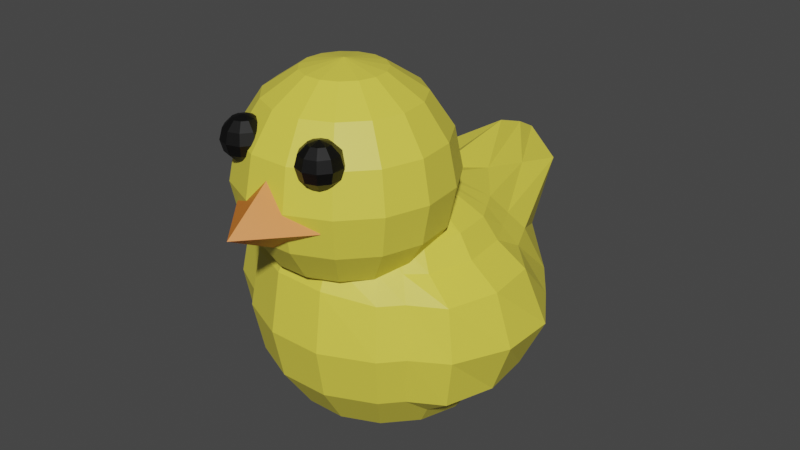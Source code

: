 # Source: DuckMan.blend  (saved by Blender 2.80.75; exported with 4.5.12 LTS)
import bpy
from mathutils import Matrix  # noqa: F401  (used for matrix-valued properties, if any)

bpy.ops.wm.read_factory_settings(use_empty=True)
scene = bpy.context.scene
scene.name = 'Scene'

# ---- collections
col_collection = bpy.data.collections.new('Collection'); scene.collection.children.link(col_collection)

# ---- materials (node trees are filled in below, after node groups)
mat_material_002 = bpy.data.materials.new('Material.002')
mat_material_002.use_transparent_shadow = False
mat_material_002.diffuse_color = (0.8, 0.6018, 0.05965, 1.0)
mat_material_003 = bpy.data.materials.new('Material.003')
mat_material_003.use_transparent_shadow = False
mat_material_003.diffuse_color = (0.8, 0.6976, 0.07297, 1.0)
mat_material_004 = bpy.data.materials.new('Material.004')
mat_material_004.use_transparent_shadow = False
mat_material_004.diffuse_color = (0.8, 0.1798, 0.004103, 1.0)
mat_material_005 = bpy.data.materials.new('Material.005')
mat_material_005.use_transparent_shadow = False
mat_material_005.diffuse_color = (0.0, 0.0, 0.0, 1.0)

# ---- material node trees
mat_material_002.use_nodes = True; mat_material_002.node_tree.nodes.clear()
_N = mat_material_002.node_tree.nodes; _L = mat_material_002.node_tree.links
n0 = _N.new('ShaderNodeOutputMaterial'); n0.name = 'Material Output'; n0.location = (300, 300)
n1 = _N.new('ShaderNodeBsdfPrincipled'); n1.name = 'Principled BSDF'; n1.location = (10, 300)
n1.distribution = 'GGX'
n1.subsurface_method = 'BURLEY'
n1.inputs[0].default_value = (0.7993, 0.6968, 0.07273, 1.0)
n1.inputs[3].default_value = 1.45
n1.inputs[27].default_value = (0.0, 0.0, 0.0, 1.0)
n1.inputs[28].default_value = 1.0
_L.new(n1.outputs[0], n0.inputs[0])
n0.is_active_output = True
mat_material_003.use_nodes = True; mat_material_003.node_tree.nodes.clear()
_N = mat_material_003.node_tree.nodes; _L = mat_material_003.node_tree.links
n0 = _N.new('ShaderNodeOutputMaterial'); n0.name = 'Material Output'; n0.location = (300, 300)
n1 = _N.new('ShaderNodeBsdfPrincipled'); n1.name = 'Principled BSDF'; n1.location = (10, 300)
n1.distribution = 'GGX'
n1.subsurface_method = 'BURLEY'
n1.inputs[0].default_value = (0.7993, 0.6968, 0.07273, 1.0)
n1.inputs[3].default_value = 1.45
n1.inputs[27].default_value = (0.0, 0.0, 0.0, 1.0)
n1.inputs[28].default_value = 1.0
_L.new(n1.outputs[0], n0.inputs[0])
n0.is_active_output = True
mat_material_004.use_nodes = True; mat_material_004.node_tree.nodes.clear()
_N = mat_material_004.node_tree.nodes; _L = mat_material_004.node_tree.links
n0 = _N.new('ShaderNodeOutputMaterial'); n0.name = 'Material Output'; n0.location = (300, 300)
n1 = _N.new('ShaderNodeBsdfPrincipled'); n1.name = 'Principled BSDF'; n1.location = (10, 300)
n1.distribution = 'GGX'
n1.subsurface_method = 'BURLEY'
n1.inputs[0].default_value = (0.8, 0.2274, 0.02339, 1.0)
n1.inputs[3].default_value = 1.45
n1.inputs[27].default_value = (0.0, 0.0, 0.0, 1.0)
n1.inputs[28].default_value = 1.0
_L.new(n1.outputs[0], n0.inputs[0])
n0.is_active_output = True
mat_material_005.use_nodes = True; mat_material_005.node_tree.nodes.clear()
_N = mat_material_005.node_tree.nodes; _L = mat_material_005.node_tree.links
n0 = _N.new('ShaderNodeOutputMaterial'); n0.name = 'Material Output'; n0.location = (300, 300)
n1 = _N.new('ShaderNodeBsdfPrincipled'); n1.name = 'Principled BSDF'; n1.location = (10, 300)
n1.distribution = 'GGX'
n1.subsurface_method = 'BURLEY'
n1.inputs[0].default_value = (0.0, 0.0, 0.0, 1.0)
n1.inputs[3].default_value = 1.45
n1.inputs[27].default_value = (0.0, 0.0, 0.0, 1.0)
n1.inputs[28].default_value = 1.0
_L.new(n1.outputs[0], n0.inputs[0])
n0.is_active_output = True

# ---- world
world_world = bpy.data.worlds.new('World'); scene.world = world_world
world_world.use_nodes = True; world_world.node_tree.nodes.clear()
_N = world_world.node_tree.nodes; _L = world_world.node_tree.links
n0 = _N.new('ShaderNodeOutputWorld'); n0.name = 'World Output'; n0.location = (300, 300)
n1 = _N.new('ShaderNodeBackground'); n1.name = 'Background'; n1.location = (10, 300)
n1.inputs[0].default_value = (0.05088, 0.05088, 0.05088, 1.0)
_L.new(n1.outputs[0], n0.inputs[0])
n0.is_active_output = True
world_world.color = (0.05088, 0.05088, 0.05088)
world_world.use_sun_shadow = False
world_world.sun_shadow_jitter_overblur = 0.0

# ---- meshes
me_sphere = bpy.data.meshes.new('Sphere')
me_sphere.from_pydata([(0.0, 0.01333, 1.003), (0.0, 0.7638, 0.8165), (0.0, 1.39, 0.8953), (0.0, 1.837, 0.7054), (0.0, 1.636, 0.2269), (0.0, 0.3849, -0.9239), (0.1557, 0.3816, 0.8814), (0.2876, 0.8235, 0.7617), (0.3758, 1.59, 0.6128), (0.4067, 1.286, 0.1572), (0.3758, 1.168, -0.3438), (0.2876, 0.7679, -0.7071), (0.1557, 0.3513, -0.9239), (0.2844, 0.2812, 0.9105), (0.5255, 0.5193, 0.7133), (0.6866, 0.7469, 0.4172), (0.7431, 0.9592, 0.01634), (0.6866, 0.7212, -0.3827), (0.5255, 0.4893, -0.7071), (0.2844, 0.2567, -0.9239), (0.364, 0.1357, 0.9239), (0.6725, 0.2367, 0.7071), (0.9955, 0.3006, 0.3827), (1.174, 0.3189, -4.371e-08), (0.9955, 0.2901, -0.3827), (0.6725, 0.2196, -0.7071), (0.364, 0.1183, -0.9239), (0.3806, -0.02948, 0.9239), (0.7032, -0.0674, 0.7071), (1.036, -0.09369, 0.3827), (1.173, -0.1039, -4.371e-08), (1.036, -0.09657, -0.3827), (0.7032, -0.07391, -0.7071), (0.3806, -0.04, -0.9239), (0.3314, -0.1857, 0.9312), (0.6124, -0.3526, 0.7071), (0.9169, -0.4619, 0.3827), (0.9828, -0.5, -4.371e-08), (0.9169, -0.4619, -0.3827), (0.6124, -0.3536, -0.7071), (0.3314, -0.1913, -0.9239), (0.2249, -0.3068, 0.9618), (0.4156, -0.5721, 0.7465), (0.543, -0.7474, 0.3855), (0.5878, -0.809, -4.371e-08), (0.543, -0.7474, -0.3827), (0.4156, -0.5721, -0.7071), (0.2249, -0.3096, -0.9239), (0.07956, -0.3727, 0.9724), (0.147, -0.6917, 0.8338), (0.1921, -0.9037, 0.4396), (0.2079, -0.9781, -4.371e-08), (0.1921, -0.9037, -0.3827), (0.147, -0.6917, -0.7071), (0.07956, -0.3743, -0.9239), (-0.07956, -0.3727, 0.9674), (-0.147, -0.6917, 0.8337), (-0.1921, -0.9037, 0.4487), (-0.2079, -0.9781, 0.002779), (-0.1921, -0.9037, -0.3827), (-0.147, -0.6917, -0.7071), (-0.07956, -0.3743, -0.9239), (-0.2249, -0.3069, 0.9725), (-0.4156, -0.5721, 0.8093), (-0.543, -0.7474, 0.4396), (-0.5878, -0.809, -4.371e-08), (-0.543, -0.7474, -0.3827), (-0.4156, -0.5721, -0.7071), (-0.2249, -0.3096, -0.9239), (0.0, 1.51e-07, -1.0), (-0.3314, -0.1858, 0.962), (-0.6124, -0.3526, 0.7465), (-0.9445, -0.4619, 0.3855), (-1.01, -0.5, -4.371e-08), (-0.9445, -0.4619, -0.3827), (-0.6124, -0.3536, -0.7071), (-0.3314, -0.1913, -0.9239), (-0.3806, -0.02952, 0.9312), (-0.7032, -0.0674, 0.7071), (-1.063, -0.09369, 0.3827), (-1.063, -0.09657, -0.3827), (-0.7032, -0.07391, -0.7071), (-0.3806, -0.04, -0.9239), (-0.364, 0.1357, 0.9239), (-0.6725, 0.2367, 0.7071), (-1.023, 0.3006, 0.3827), (-1.176, 0.3189, -4.371e-08), (-1.023, 0.2901, -0.3827), (-0.6725, 0.2196, -0.7071), (-0.364, 0.1183, -0.9239), (-0.2844, 0.2812, 0.9105), (-0.5255, 0.5193, 0.7133), (-0.6866, 0.7469, 0.4172), (-0.751, 0.9608, 0.01634), (-0.6866, 0.7212, -0.3827), (-0.5255, 0.4893, -0.7071), (-0.2844, 0.2567, -0.9239), (-0.1557, 0.3816, 0.8814), (-0.2876, 0.8235, 0.7617), (-0.3758, 1.6, 0.6128), (-0.4382, 1.294, 0.1572), (-0.3758, 1.168, -0.3438), (-0.2876, 0.7679, -0.7071), (-0.1557, 0.3513, -0.9239), (1.174e-07, 1.27, -0.3115), (2.799e-08, 0.896, -0.7071), (0.7269, -0.6545, -4.371e-08), (0.6716, -0.6047, 0.3841), (0.514, -0.4626, 0.7268), (0.2782, -0.2463, 0.9472), (0.2782, -0.2505, -0.9239), (0.514, -0.4628, -0.7071), (0.6716, -0.6047, -0.3827), (0.0, 1.66, 0.8004), (0.3317, 1.21, 0.6873), (0.606, 0.634, 0.5653), (0.7756, 0.2691, 0.5449), (0.811, -0.08047, 0.5449), (0.7062, -0.4076, 0.5449), (0.4793, -0.6597, 0.566), (0.1696, -0.7977, 0.6367), (-0.1696, -0.7977, 0.6449), (-0.4793, -0.6597, 0.6122), (-0.7067, -0.4076, 0.566), (-0.8153, -0.08047, 0.5449), (-0.78, 0.2691, 0.5449), (-0.606, 0.634, 0.5653), (-0.3317, 1.215, 0.6873), (0.5928, -0.5337, 0.5555), (0.3317, 0.9674, -0.5255), (0.606, 0.6048, -0.5449), (0.7756, 0.2547, -0.5449), (0.811, -0.08524, -0.5449), (0.7062, -0.4077, -0.5449), (0.4793, -0.6597, -0.5449), (0.1696, -0.7977, -0.5449), (-0.1696, -0.7977, -0.5449), (-0.4793, -0.6597, -0.5449), (-0.7106, -0.4077, -0.5449), (-0.8154, -0.08524, -0.5449), (-0.7798, 0.2547, -0.5449), (-0.606, 0.6048, -0.5449), (-0.3317, 0.9674, -0.5255), (7.269e-08, 1.082, -0.5093), (0.5928, -0.5337, -0.5449), (0.3242, 0.1873, -0.9239), (0.599, 0.354, -0.7071), (0.7826, 0.5048, -0.3827), (0.9529, 0.6629, 0.008171), (0.7826, 0.523, 0.3999), (0.599, 0.3776, 0.7102), (0.3242, 0.2084, 0.9172), (0.6908, 0.451, 0.5551), (0.6908, 0.4291, -0.5449), (-0.514, -0.4623, 0.7779), (-0.2782, -0.2464, 0.97), (-0.2782, -0.2505, -0.9239), (-0.514, -0.4628, -0.7071), (-0.6771, -0.6047, -0.3827), (-0.7277, -0.6545, -4.371e-08), (-0.6763, -0.6047, 0.4126), (-0.5928, -0.5337, 0.5891), (-0.5928, -0.5337, -0.5449), (-0.599, 0.3544, -0.7071), (-0.7826, 0.5057, -0.3827), (-0.9495, 0.7317, 0.008171), (-0.7826, 0.5238, 0.3999), (-0.599, 0.378, 0.7102), (-0.3242, 0.2085, 0.9172), (-0.3242, 0.1875, -0.9239), (-0.6908, 0.4515, 0.5551), (-0.6908, 0.4298, -0.5449), (-0.9445, -0.4619, 0.3855), (-1.01, -0.5, -4.371e-08), (-0.9445, -0.4619, -0.3827), (-1.063, -0.09369, 0.3827), (-1.219, -0.1039, -4.371e-08), (-1.063, -0.09657, -0.3827), (-1.023, 0.3006, 0.3827), (-1.176, 0.3189, -4.371e-08), (-1.023, 0.2901, -0.3827)], [], [(113, 2, 7, 114), (1, 0, 6), (69, 5, 12), (143, 104, 10, 129), (4, 3, 8, 9), (2, 1, 6, 7), (5, 105, 11, 12), (104, 4, 9, 10), (129, 10, 17, 130), (9, 8, 15, 16), (7, 6, 13, 14), (12, 11, 18, 19), (10, 9, 16, 17), (114, 7, 14, 115), (6, 0, 13), (69, 12, 19), (145, 146, 25, 26), (147, 148, 23, 24), (152, 150, 21, 116), (13, 0, 20, 151), (69, 19, 145, 26), (153, 147, 24, 131), (148, 149, 22, 23), (150, 151, 20, 21), (24, 23, 30, 31), (116, 21, 28, 117), (20, 0, 27), (69, 26, 33), (131, 24, 31, 132), (23, 22, 29, 30), (21, 20, 27, 28), (26, 25, 32, 33), (69, 33, 40), (132, 31, 38, 133), (30, 29, 36, 37), (28, 27, 34, 35), (33, 32, 39, 40), (31, 30, 37, 38), (117, 28, 35, 118), (27, 0, 34), (106, 107, 43, 44), (108, 109, 41, 42), (110, 111, 46, 47), (112, 106, 44, 45), (128, 108, 42, 119), (34, 0, 41, 109), (69, 40, 110, 47), (144, 112, 45, 134), (47, 46, 53, 54), (45, 44, 51, 52), (119, 42, 49, 120), (41, 0, 48), (69, 47, 54), (134, 45, 52, 135), (44, 43, 50, 51), (42, 41, 48, 49), (120, 49, 56, 121), (48, 0, 55), (69, 54, 61), (135, 52, 59, 136), (51, 50, 57, 58), (49, 48, 55, 56), (54, 53, 60, 61), (52, 51, 58, 59), (69, 61, 68), (136, 59, 66, 137), (58, 57, 64, 65), (56, 55, 62, 63), (61, 60, 67, 68), (59, 58, 65, 66), (121, 56, 63, 122), (55, 0, 62), (154, 155, 70, 71), (156, 157, 75, 76), (158, 159, 73, 74), (161, 154, 71, 123), (62, 0, 70, 155), (69, 68, 156, 76), (162, 158, 74, 138), (159, 160, 72, 73), (76, 75, 81, 82), (73, 72, 172, 173), (123, 71, 78, 124), (70, 0, 77), (69, 76, 82), (138, 74, 80, 139), (87, 80, 177, 180), (71, 70, 77, 78), (77, 0, 83), (69, 82, 89), (139, 80, 87, 140), (79, 85, 178, 175), (78, 77, 83, 84), (82, 81, 88, 89), (85, 86, 179, 178), (124, 78, 84, 125), (171, 164, 94, 141), (165, 166, 92, 93), (167, 168, 90, 91), (169, 163, 95, 96), (164, 165, 93, 94), (170, 167, 91, 126), (83, 0, 90, 168), (69, 89, 169, 96), (96, 95, 102, 103), (94, 93, 100, 101), (126, 91, 98, 127), (90, 0, 97), (69, 96, 103), (141, 94, 101, 142), (93, 92, 99, 100), (91, 90, 97, 98), (101, 100, 4, 104), (127, 98, 2, 113), (97, 0, 1), (69, 103, 5), (142, 101, 104, 143), (100, 99, 3, 4), (98, 97, 1, 2), (103, 102, 105, 5), (133, 38, 112, 144), (118, 35, 108, 128), (38, 37, 106, 112), (40, 39, 111, 110), (35, 34, 109, 108), (37, 36, 107, 106), (36, 118, 128, 107), (99, 127, 113, 3), (92, 126, 127, 99), (166, 170, 126, 92), (79, 124, 125, 85), (72, 123, 124, 79), (160, 161, 123, 72), (57, 121, 122, 64), (50, 120, 121, 57), (43, 119, 120, 50), (107, 128, 119, 43), (29, 117, 118, 36), (22, 116, 117, 29), (149, 152, 116, 22), (8, 114, 115, 15), (3, 113, 114, 8), (39, 133, 144, 111), (102, 142, 143, 105), (95, 141, 142, 102), (163, 171, 141, 95), (81, 139, 140, 88), (75, 138, 139, 81), (157, 162, 138, 75), (60, 136, 137, 67), (53, 135, 136, 60), (46, 134, 135, 53), (111, 144, 134, 46), (32, 132, 133, 39), (25, 131, 132, 32), (146, 153, 131, 25), (11, 129, 130, 18), (105, 143, 129, 11), (18, 130, 153, 146), (15, 115, 152, 149), (14, 13, 151, 150), (16, 15, 149, 148), (130, 17, 147, 153), (115, 14, 150, 152), (17, 16, 148, 147), (19, 18, 146, 145), (67, 137, 162, 157), (64, 122, 161, 160), (65, 64, 160, 159), (137, 66, 158, 162), (122, 63, 154, 161), (66, 65, 159, 158), (68, 67, 157, 156), (63, 62, 155, 154), (88, 140, 171, 163), (85, 125, 170, 166), (125, 84, 167, 170), (87, 86, 165, 164), (89, 88, 163, 169), (84, 83, 168, 167), (86, 85, 166, 165), (140, 87, 164, 171), (174, 173, 176, 177), (173, 172, 175, 176), (176, 175, 178, 179), (177, 176, 179, 180), (86, 87, 180, 179), (74, 73, 173, 174), (72, 79, 175, 172), (80, 74, 174, 177)])
_uv = me_sphere.uv_layers.new(name='UVMap')
_uv.uv.foreach_set('vector', [0.7333, 0.6875, 0.7333, 0.75, 0.6667, 0.75, 0.6667, 0.6875, 0.7333, 0.875, 0.7, 1.0, 0.6667, 0.875, 0.7, 0.0, 0.7333, 0.125, 0.6667, 0.125, 0.7333, 0.3125, 0.7333, 0.375, 0.6667, 0.375, 0.6667, 0.3125, 0.7333, 0.5, 0.7333, 0.625, 0.6667, 0.625, 0.6667, 0.5, 0.7333, 0.75, 0.7333, 0.875, 0.6667, 0.875, 0.6667, 0.75, 0.7333, 0.125, 0.7333, 0.25, 0.6667, 0.25, 0.6667, 0.125, 0.7333, 0.375, 0.7333, 0.5, 0.6667, 0.5, 0.6667, 0.375, 0.6667, 0.3125, 0.6667, 0.375, 0.6, 0.375, 0.6, 0.3125, 0.6667, 0.5, 0.6667, 0.625, 0.6, 0.625, 0.6, 0.5, 0.6667, 0.75, 0.6667, 0.875, 0.6, 0.875, 0.6, 0.75, 0.6667, 0.125, 0.6667, 0.25, 0.6, 0.25, 0.6, 0.125, 0.6667, 0.375, 0.6667, 0.5, 0.6, 0.5, 0.6, 0.375, 0.6667, 0.6875, 0.6667, 0.75, 0.6, 0.75, 0.6, 0.6875, 0.6667, 0.875, 0.6333, 1.0, 0.6, 0.875, 0.6333, 0.0, 0.6667, 0.125, 0.6, 0.125, 0.5667, 0.125, 0.5667, 0.25, 0.5333, 0.25, 0.5333, 0.125, 0.5667, 0.375, 0.5667, 0.5, 0.5333, 0.5, 0.5333, 0.375, 0.5667, 0.6875, 0.5667, 0.75, 0.5333, 0.75, 0.5333, 0.6875, 0.6, 0.875, 0.5667, 1.0, 0.5333, 0.875, 0.5667, 0.875, 0.5667, 0.0, 0.6, 0.125, 0.5667, 0.125, 0.5333, 0.125, 0.5667, 0.3125, 0.5667, 0.375, 0.5333, 0.375, 0.5333, 0.3125, 0.5667, 0.5, 0.5667, 0.625, 0.5333, 0.625, 0.5333, 0.5, 0.5667, 0.75, 0.5667, 0.875, 0.5333, 0.875, 0.5333, 0.75, 0.5333, 0.375, 0.5333, 0.5, 0.4667, 0.5, 0.4667, 0.375, 0.5333, 0.6875, 0.5333, 0.75, 0.4667, 0.75, 0.4667, 0.6875, 0.5333, 0.875, 0.5, 1.0, 0.4667, 0.875, 0.5, 0.0, 0.5333, 0.125, 0.4667, 0.125, 0.5333, 0.3125, 0.5333, 0.375, 0.4667, 0.375, 0.4667, 0.3125, 0.5333, 0.5, 0.5333, 0.625, 0.4667, 0.625, 0.4667, 0.5, 0.5333, 0.75, 0.5333, 0.875, 0.4667, 0.875, 0.4667, 0.75, 0.5333, 0.125, 0.5333, 0.25, 0.4667, 0.25, 0.4667, 0.125, 0.4333, 0.0, 0.4667, 0.125, 0.4, 0.125, 0.4667, 0.3125, 0.4667, 0.375, 0.4, 0.375, 0.4, 0.3125, 0.4667, 0.5, 0.4667, 0.625, 0.4, 0.625, 0.4, 0.5, 0.4667, 0.75, 0.4667, 0.875, 0.4, 0.875, 0.4, 0.75, 0.4667, 0.125, 0.4667, 0.25, 0.4, 0.25, 0.4, 0.125, 0.4667, 0.375, 0.4667, 0.5, 0.4, 0.5, 0.4, 0.375, 0.4667, 0.6875, 0.4667, 0.75, 0.4, 0.75, 0.4, 0.6875, 0.4667, 0.875, 0.4333, 1.0, 0.4, 0.875, 0.3667, 0.5, 0.3667, 0.625, 0.3333, 0.625, 0.3333, 0.5, 0.3667, 0.75, 0.3667, 0.875, 0.3333, 0.875, 0.3333, 0.75, 0.3667, 0.125, 0.3667, 0.25, 0.3333, 0.25, 0.3333, 0.125, 0.3667, 0.375, 0.3667, 0.5, 0.3333, 0.5, 0.3333, 0.375, 0.3667, 0.6875, 0.3667, 0.75, 0.3333, 0.75, 0.3333, 0.6875, 0.4, 0.875, 0.3667, 1.0, 0.3333, 0.875, 0.3667, 0.875, 0.3667, 0.0, 0.4, 0.125, 0.3667, 0.125, 0.3333, 0.125, 0.3667, 0.3125, 0.3667, 0.375, 0.3333, 0.375, 0.3333, 0.3125, 0.3333, 0.125, 0.3333, 0.25, 0.2667, 0.25, 0.2667, 0.125, 0.3333, 0.375, 0.3333, 0.5, 0.2667, 0.5, 0.2667, 0.375, 0.3333, 0.6875, 0.3333, 0.75, 0.2667, 0.75, 0.2667, 0.6875, 0.3333, 0.875, 0.3, 1.0, 0.2667, 0.875, 0.3, 0.0, 0.3333, 0.125, 0.2667, 0.125, 0.3333, 0.3125, 0.3333, 0.375, 0.2667, 0.375, 0.2667, 0.3125, 0.3333, 0.5, 0.3333, 0.625, 0.2667, 0.625, 0.2667, 0.5, 0.3333, 0.75, 0.3333, 0.875, 0.2667, 0.875, 0.2667, 0.75, 0.2667, 0.6875, 0.2667, 0.75, 0.2, 0.75, 0.2, 0.6875, 0.2667, 0.875, 0.2333, 1.0, 0.2, 0.875, 0.2333, 0.0, 0.2667, 0.125, 0.2, 0.125, 0.2667, 0.3125, 0.2667, 0.375, 0.2, 0.375, 0.2, 0.3125, 0.2667, 0.5, 0.2667, 0.625, 0.2, 0.625, 0.2, 0.5, 0.2667, 0.75, 0.2667, 0.875, 0.2, 0.875, 0.2, 0.75, 0.2667, 0.125, 0.2667, 0.25, 0.2, 0.25, 0.2, 0.125, 0.2667, 0.375, 0.2667, 0.5, 0.2, 0.5, 0.2, 0.375, 0.1667, 0.0, 0.2, 0.125, 0.1333, 0.125, 0.2, 0.3125, 0.2, 0.375, 0.1333, 0.375, 0.1333, 0.3125, 0.2, 0.5, 0.2, 0.625, 0.1333, 0.625, 0.1333, 0.5, 0.2, 0.75, 0.2, 0.875, 0.1333, 0.875, 0.1333, 0.75, 0.2, 0.125, 0.2, 0.25, 0.1333, 0.25, 0.1333, 0.125, 0.2, 0.375, 0.2, 0.5, 0.1333, 0.5, 0.1333, 0.375, 0.2, 0.6875, 0.2, 0.75, 0.1333, 0.75, 0.1333, 0.6875, 0.2, 0.875, 0.1667, 1.0, 0.1333, 0.875, 0.1, 0.75, 0.1, 0.875, 0.06667, 0.875, 0.06667, 0.75, 0.1, 0.125, 0.1, 0.25, 0.06667, 0.25, 0.06667, 0.125, 0.1, 0.375, 0.1, 0.5, 0.06667, 0.5, 0.06667, 0.375, 0.1, 0.6875, 0.1, 0.75, 0.06667, 0.75, 0.06667, 0.6875, 0.1333, 0.875, 0.1, 1.0, 0.06667, 0.875, 0.1, 0.875, 0.1, 0.0, 0.1333, 0.125, 0.1, 0.125, 0.06667, 0.125, 0.1, 0.3125, 0.1, 0.375, 0.06667, 0.375, 0.06667, 0.3125, 0.1, 0.5, 0.1, 0.625, 0.06667, 0.625, 0.06667, 0.5, 0.06667, 0.125, 0.06667, 0.25, 2.98e-08, 0.25, 0.0, 0.125, 0.06667, 0.5, 0.06667, 0.625, 0.06667, 0.625, 0.06667, 0.5, 0.06667, 0.6875, 0.06667, 0.75, 2.98e-08, 0.75, 2.98e-08, 0.6875, 0.06667, 0.875, 0.03333, 1.0, 0.0, 0.875, 0.03333, 0.0, 0.06667, 0.125, 0.0, 0.125, 0.06667, 0.3125, 0.06667, 0.375, 2.98e-08, 0.375, 2.98e-08, 0.3125, 0.9333, 0.375, 1.0, 0.375, 1.0, 0.375, 0.9333, 0.375, 0.06667, 0.75, 0.06667, 0.875, 0.0, 0.875, 2.98e-08, 0.75, 1.0, 0.875, 0.9667, 1.0, 0.9333, 0.875, 0.9667, 0.0, 1.0, 0.125, 0.9333, 0.125, 1.0, 0.3125, 1.0, 0.375, 0.9333, 0.375, 0.9333, 0.3125, 1.0, 0.625, 0.9333, 0.625, 0.9333, 0.625, 1.0, 0.625, 1.0, 0.75, 1.0, 0.875, 0.9333, 0.875, 0.9333, 0.75, 1.0, 0.125, 1.0, 0.25, 0.9333, 0.25, 0.9333, 0.125, 0.9333, 0.625, 0.9333, 0.5, 0.9333, 0.5, 0.9333, 0.625, 1.0, 0.6875, 1.0, 0.75, 0.9333, 0.75, 0.9333, 0.6875, 0.9, 0.3125, 0.9, 0.375, 0.8667, 0.375, 0.8667, 0.3125, 0.9, 0.5, 0.9, 0.625, 0.8667, 0.625, 0.8667, 0.5, 0.9, 0.75, 0.9, 0.875, 0.8667, 0.875, 0.8667, 0.75, 0.9, 0.125, 0.9, 0.25, 0.8667, 0.25, 0.8667, 0.125, 0.9, 0.375, 0.9, 0.5, 0.8667, 0.5, 0.8667, 0.375, 0.9, 0.6875, 0.9, 0.75, 0.8667, 0.75, 0.8667, 0.6875, 0.9333, 0.875, 0.9, 1.0, 0.8667, 0.875, 0.9, 0.875, 0.9, 0.0, 0.9333, 0.125, 0.9, 0.125, 0.8667, 0.125, 0.8667, 0.125, 0.8667, 0.25, 0.8, 0.25, 0.8, 0.125, 0.8667, 0.375, 0.8667, 0.5, 0.8, 0.5, 0.8, 0.375, 0.8667, 0.6875, 0.8667, 0.75, 0.8, 0.75, 0.8, 0.6875, 0.8667, 0.875, 0.8333, 1.0, 0.8, 0.875, 0.8333, 0.0, 0.8667, 0.125, 0.8, 0.125, 0.8667, 0.3125, 0.8667, 0.375, 0.8, 0.375, 0.8, 0.3125, 0.8667, 0.5, 0.8667, 0.625, 0.8, 0.625, 0.8, 0.5, 0.8667, 0.75, 0.8667, 0.875, 0.8, 0.875, 0.8, 0.75, 0.8, 0.375, 0.8, 0.5, 0.7333, 0.5, 0.7333, 0.375, 0.8, 0.6875, 0.8, 0.75, 0.7333, 0.75, 0.7333, 0.6875, 0.8, 0.875, 0.7667, 1.0, 0.7333, 0.875, 0.7667, 0.0, 0.8, 0.125, 0.7333, 0.125, 0.8, 0.3125, 0.8, 0.375, 0.7333, 0.375, 0.7333, 0.3125, 0.8, 0.5, 0.8, 0.625, 0.7333, 0.625, 0.7333, 0.5, 0.8, 0.75, 0.8, 0.875, 0.7333, 0.875, 0.7333, 0.75, 0.8, 0.125, 0.8, 0.25, 0.7333, 0.25, 0.7333, 0.125, 0.4, 0.3125, 0.4, 0.375, 0.3667, 0.375, 0.3667, 0.3125, 0.4, 0.6875, 0.4, 0.75, 0.3667, 0.75, 0.3667, 0.6875, 0.4, 0.375, 0.4, 0.5, 0.3667, 0.5, 0.3667, 0.375, 0.4, 0.125, 0.4, 0.25, 0.3667, 0.25, 0.3667, 0.125, 0.4, 0.75, 0.4, 0.875, 0.3667, 0.875, 0.3667, 0.75, 0.4, 0.5, 0.4, 0.625, 0.3667, 0.625, 0.3667, 0.5, 0.4, 0.625, 0.4, 0.6875, 0.3667, 0.6875, 0.3667, 0.625, 0.8, 0.625, 0.8, 0.6875, 0.7333, 0.6875, 0.7333, 0.625, 0.8667, 0.625, 0.8667, 0.6875, 0.8, 0.6875, 0.8, 0.625, 0.9, 0.625, 0.9, 0.6875, 0.8667, 0.6875, 0.8667, 0.625, 1.0, 0.625, 1.0, 0.6875, 0.9333, 0.6875, 0.9333, 0.625, 0.06667, 0.625, 0.06667, 0.6875, 2.98e-08, 0.6875, 2.98e-08, 0.625, 0.1, 0.625, 0.1, 0.6875, 0.06667, 0.6875, 0.06667, 0.625, 0.2, 0.625, 0.2, 0.6875, 0.1333, 0.6875, 0.1333, 0.625, 0.2667, 0.625, 0.2667, 0.6875, 0.2, 0.6875, 0.2, 0.625, 0.3333, 0.625, 0.3333, 0.6875, 0.2667, 0.6875, 0.2667, 0.625, 0.3667, 0.625, 0.3667, 0.6875, 0.3333, 0.6875, 0.3333, 0.625, 0.4667, 0.625, 0.4667, 0.6875, 0.4, 0.6875, 0.4, 0.625, 0.5333, 0.625, 0.5333, 0.6875, 0.4667, 0.6875, 0.4667, 0.625, 0.5667, 0.625, 0.5667, 0.6875, 0.5333, 0.6875, 0.5333, 0.625, 0.6667, 0.625, 0.6667, 0.6875, 0.6, 0.6875, 0.6, 0.625, 0.7333, 0.625, 0.7333, 0.6875, 0.6667, 0.6875, 0.6667, 0.625, 0.4, 0.25, 0.4, 0.3125, 0.3667, 0.3125, 0.3667, 0.25, 0.8, 0.25, 0.8, 0.3125, 0.7333, 0.3125, 0.7333, 0.25, 0.8667, 0.25, 0.8667, 0.3125, 0.8, 0.3125, 0.8, 0.25, 0.9, 0.25, 0.9, 0.3125, 0.8667, 0.3125, 0.8667, 0.25, 1.0, 0.25, 1.0, 0.3125, 0.9333, 0.3125, 0.9333, 0.25, 0.06667, 0.25, 0.06667, 0.3125, 2.98e-08, 0.3125, 2.98e-08, 0.25, 0.1, 0.25, 0.1, 0.3125, 0.06667, 0.3125, 0.06667, 0.25, 0.2, 0.25, 0.2, 0.3125, 0.1333, 0.3125, 0.1333, 0.25, 0.2667, 0.25, 0.2667, 0.3125, 0.2, 0.3125, 0.2, 0.25, 0.3333, 0.25, 0.3333, 0.3125, 0.2667, 0.3125, 0.2667, 0.25, 0.3667, 0.25, 0.3667, 0.3125, 0.3333, 0.3125, 0.3333, 0.25, 0.4667, 0.25, 0.4667, 0.3125, 0.4, 0.3125, 0.4, 0.25, 0.5333, 0.25, 0.5333, 0.3125, 0.4667, 0.3125, 0.4667, 0.25, 0.5667, 0.25, 0.5667, 0.3125, 0.5333, 0.3125, 0.5333, 0.25, 0.6667, 0.25, 0.6667, 0.3125, 0.6, 0.3125, 0.6, 0.25, 0.7333, 0.25, 0.7333, 0.3125, 0.6667, 0.3125, 0.6667, 0.25, 0.6, 0.25, 0.6, 0.3125, 0.5667, 0.3125, 0.5667, 0.25, 0.6, 0.625, 0.6, 0.6875, 0.5667, 0.6875, 0.5667, 0.625, 0.6, 0.75, 0.6, 0.875, 0.5667, 0.875, 0.5667, 0.75, 0.6, 0.5, 0.6, 0.625, 0.5667, 0.625, 0.5667, 0.5, 0.6, 0.3125, 0.6, 0.375, 0.5667, 0.375, 0.5667, 0.3125, 0.6, 0.6875, 0.6, 0.75, 0.5667, 0.75, 0.5667, 0.6875, 0.6, 0.375, 0.6, 0.5, 0.5667, 0.5, 0.5667, 0.375, 0.6, 0.125, 0.6, 0.25, 0.5667, 0.25, 0.5667, 0.125, 0.1333, 0.25, 0.1333, 0.3125, 0.1, 0.3125, 0.1, 0.25, 0.1333, 0.625, 0.1333, 0.6875, 0.1, 0.6875, 0.1, 0.625, 0.1333, 0.5, 0.1333, 0.625, 0.1, 0.625, 0.1, 0.5, 0.1333, 0.3125, 0.1333, 0.375, 0.1, 0.375, 0.1, 0.3125, 0.1333, 0.6875, 0.1333, 0.75, 0.1, 0.75, 0.1, 0.6875, 0.1333, 0.375, 0.1333, 0.5, 0.1, 0.5, 0.1, 0.375, 0.1333, 0.125, 0.1333, 0.25, 0.1, 0.25, 0.1, 0.125, 0.1333, 0.75, 0.1333, 0.875, 0.1, 0.875, 0.1, 0.75, 0.9333, 0.25, 0.9333, 0.3125, 0.9, 0.3125, 0.9, 0.25, 0.9333, 0.625, 0.9333, 0.6875, 0.9, 0.6875, 0.9, 0.625, 0.9333, 0.6875, 0.9333, 0.75, 0.9, 0.75, 0.9, 0.6875, 0.9333, 0.375, 0.9333, 0.5, 0.9, 0.5, 0.9, 0.375, 0.9333, 0.125, 0.9333, 0.25, 0.9, 0.25, 0.9, 0.125, 0.9333, 0.75, 0.9333, 0.875, 0.9, 0.875, 0.9, 0.75, 0.9333, 0.5, 0.9333, 0.625, 0.9, 0.625, 0.9, 0.5, 0.9333, 0.3125, 0.9333, 0.375, 0.9, 0.375, 0.9, 0.3125, 0.06667, 0.375, 0.06667, 0.5, 0.0, 0.5, 2.98e-08, 0.375, 0.06667, 0.5, 0.06667, 0.625, 2.98e-08, 0.625, 0.0, 0.5, 1.0, 0.5, 1.0, 0.625, 0.9333, 0.625, 0.9333, 0.5, 1.0, 0.375, 1.0, 0.5, 0.9333, 0.5, 0.9333, 0.375, 0.9333, 0.5, 0.9333, 0.375, 0.9333, 0.375, 0.9333, 0.5, 0.06667, 0.375, 0.06667, 0.5, 0.06667, 0.5, 0.06667, 0.375, 0.06667, 0.625, 2.98e-08, 0.625, 2.98e-08, 0.625, 0.06667, 0.625, 2.98e-08, 0.375, 0.06667, 0.375, 0.06667, 0.375, 2.98e-08, 0.375])
me_sphere.materials.append(mat_material_002)
me_sphere.use_remesh_preserve_volume = False
me_sphere.use_remesh_preserve_attributes = False
me_sphere.use_mirror_vertex_groups = False
me_sphere.update()
me_sphere_001 = bpy.data.meshes.new('Sphere.001')
me_sphere_001.from_pydata([(0.0, 0.0, 1.0), (0.0, 0.3827, 0.9239), (0.0, 0.7071, 0.7071), (0.0, 0.9239, 0.3827), (0.0, 1.0, -4.371e-08), (0.0, 0.3827, -0.9239), (0.1557, 0.3496, 0.9239), (0.2876, 0.646, 0.7071), (0.3758, 0.844, 0.3827), (0.4067, 0.9135, -4.371e-08), (0.3758, 0.844, -0.3827), (0.2876, 0.646, -0.7071), (0.1557, 0.3496, -0.9239), (0.2844, 0.2561, 0.9239), (0.5255, 0.4731, 0.7071), (0.6866, 0.6182, 0.3827), (0.7431, 0.6691, -4.371e-08), (0.6866, 0.6182, -0.3827), (0.5255, 0.4731, -0.7071), (0.2844, 0.2561, -0.9239), (0.364, 0.1183, 0.9239), (0.6725, 0.2185, 0.7071), (0.8787, 0.2855, 0.3827), (0.9511, 0.309, -4.371e-08), (0.8787, 0.2855, -0.3827), (0.6725, 0.2185, -0.7071), (0.364, 0.1183, -0.9239), (0.3806, -0.04, 0.9239), (0.7032, -0.07391, 0.7071), (0.9188, -0.09657, 0.3827), (0.9945, -0.1045, -4.371e-08), (0.9188, -0.09657, -0.3827), (0.7032, -0.07391, -0.7071), (0.3806, -0.04, -0.9239), (0.3314, -0.1913, 0.9239), (0.6124, -0.3536, 0.7071), (0.8001, -0.4619, 0.3827), (0.866, -0.5, -4.371e-08), (0.8001, -0.4619, -0.3827), (0.6124, -0.3536, -0.7071), (0.3314, -0.1913, -0.9239), (0.2249, -0.3096, 0.9239), (0.4156, -0.5721, 0.7071), (0.543, -0.7474, 0.3827), (0.5878, -0.809, -4.371e-08), (0.543, -0.7474, -0.3827), (0.4156, -0.5721, -0.7071), (0.2249, -0.3096, -0.9239), (0.07956, -0.3743, 0.9239), (0.147, -0.6917, 0.7071), (0.1921, -0.9037, 0.3827), (0.2079, -0.9781, -4.371e-08), (0.1921, -0.9037, -0.3827), (0.147, -0.6917, -0.7071), (0.07956, -0.3743, -0.9239), (-0.07956, -0.3743, 0.9239), (-0.147, -0.6917, 0.7071), (-0.1921, -0.9037, 0.3827), (-0.2079, -0.9781, -4.371e-08), (-0.1921, -0.9037, -0.3827), (-0.147, -0.6917, -0.7071), (-0.07956, -0.3743, -0.9239), (-0.2249, -0.3096, 0.9239), (-0.4156, -0.5721, 0.7071), (-0.543, -0.7474, 0.3827), (-0.5878, -0.809, -4.371e-08), (-0.543, -0.7474, -0.3827), (-0.4156, -0.5721, -0.7071), (-0.2249, -0.3096, -0.9239), (0.0, 1.51e-07, -1.0), (-0.3314, -0.1913, 0.9239), (-0.6124, -0.3536, 0.7071), (-0.8001, -0.4619, 0.3827), (-0.866, -0.5, -4.371e-08), (-0.8001, -0.4619, -0.3827), (-0.6124, -0.3536, -0.7071), (-0.3314, -0.1913, -0.9239), (-0.3806, -0.04, 0.9239), (-0.7032, -0.07391, 0.7071), (-0.9188, -0.09657, 0.3827), (-0.9945, -0.1045, -4.371e-08), (-0.9188, -0.09657, -0.3827), (-0.7032, -0.07391, -0.7071), (-0.3806, -0.04, -0.9239), (-0.364, 0.1183, 0.9239), (-0.6725, 0.2185, 0.7071), (-0.8787, 0.2855, 0.3827), (-0.9511, 0.309, -4.371e-08), (-0.8787, 0.2855, -0.3827), (-0.6725, 0.2185, -0.7071), (-0.364, 0.1183, -0.9239), (-0.2844, 0.2561, 0.9239), (-0.5255, 0.4731, 0.7071), (-0.6866, 0.6182, 0.3827), (-0.7431, 0.6691, -4.371e-08), (-0.6866, 0.6182, -0.3827), (-0.5255, 0.4731, -0.7071), (-0.2844, 0.2561, -0.9239), (-0.1557, 0.3496, 0.9239), (-0.2876, 0.646, 0.7071), (-0.3758, 0.844, 0.3827), (-0.4067, 0.9135, -4.371e-08), (-0.3758, 0.844, -0.3827), (-0.2876, 0.646, -0.7071), (-0.1557, 0.3496, -0.9239), (1.174e-07, 0.9239, -0.3827), (2.799e-08, 0.7071, -0.7071)], [], [(5, 106, 11, 12), (105, 4, 9, 10), (3, 2, 7, 8), (1, 0, 6), (69, 5, 12), (106, 105, 10, 11), (4, 3, 8, 9), (2, 1, 6, 7), (6, 0, 13), (69, 12, 19), (11, 10, 17, 18), (9, 8, 15, 16), (7, 6, 13, 14), (12, 11, 18, 19), (10, 9, 16, 17), (8, 7, 14, 15), (18, 17, 24, 25), (16, 15, 22, 23), (14, 13, 20, 21), (19, 18, 25, 26), (17, 16, 23, 24), (15, 14, 21, 22), (13, 0, 20), (69, 19, 26), (26, 25, 32, 33), (24, 23, 30, 31), (22, 21, 28, 29), (20, 0, 27), (69, 26, 33), (25, 24, 31, 32), (23, 22, 29, 30), (21, 20, 27, 28), (31, 30, 37, 38), (29, 28, 35, 36), (27, 0, 34), (69, 33, 40), (32, 31, 38, 39), (30, 29, 36, 37), (28, 27, 34, 35), (33, 32, 39, 40), (69, 40, 47), (39, 38, 45, 46), (37, 36, 43, 44), (35, 34, 41, 42), (40, 39, 46, 47), (38, 37, 44, 45), (36, 35, 42, 43), (34, 0, 41), (44, 43, 50, 51), (42, 41, 48, 49), (47, 46, 53, 54), (45, 44, 51, 52), (43, 42, 49, 50), (41, 0, 48), (69, 47, 54), (46, 45, 52, 53), (54, 53, 60, 61), (52, 51, 58, 59), (50, 49, 56, 57), (48, 0, 55), (69, 54, 61), (53, 52, 59, 60), (51, 50, 57, 58), (49, 48, 55, 56), (57, 56, 63, 64), (55, 0, 62), (69, 61, 68), (60, 59, 66, 67), (58, 57, 64, 65), (56, 55, 62, 63), (61, 60, 67, 68), (59, 58, 65, 66), (69, 68, 76), (67, 66, 74, 75), (65, 64, 72, 73), (63, 62, 70, 71), (68, 67, 75, 76), (66, 65, 73, 74), (64, 63, 71, 72), (62, 0, 70), (71, 70, 77, 78), (76, 75, 82, 83), (74, 73, 80, 81), (72, 71, 78, 79), (70, 0, 77), (69, 76, 83), (75, 74, 81, 82), (73, 72, 79, 80), (83, 82, 89, 90), (81, 80, 87, 88), (79, 78, 85, 86), (77, 0, 84), (69, 83, 90), (82, 81, 88, 89), (80, 79, 86, 87), (78, 77, 84, 85), (84, 0, 91), (69, 90, 97), (89, 88, 95, 96), (87, 86, 93, 94), (85, 84, 91, 92), (90, 89, 96, 97), (88, 87, 94, 95), (86, 85, 92, 93), (96, 95, 102, 103), (94, 93, 100, 101), (92, 91, 98, 99), (97, 96, 103, 104), (95, 94, 101, 102), (93, 92, 99, 100), (91, 0, 98), (69, 97, 104), (104, 103, 106, 5), (102, 101, 4, 105), (100, 99, 2, 3), (98, 0, 1), (69, 104, 5), (103, 102, 105, 106), (101, 100, 3, 4), (99, 98, 1, 2)])
_uv = me_sphere_001.uv_layers.new(name='UVMap')
_uv.uv.foreach_set('vector', [0.7333, 0.125, 0.7333, 0.25, 0.6667, 0.25, 0.6667, 0.125, 0.7333, 0.375, 0.7333, 0.5, 0.6667, 0.5, 0.6667, 0.375, 0.7333, 0.625, 0.7333, 0.75, 0.6667, 0.75, 0.6667, 0.625, 0.7333, 0.875, 0.7, 1.0, 0.6667, 0.875, 0.7, 0.0, 0.7333, 0.125, 0.6667, 0.125, 0.7333, 0.25, 0.7333, 0.375, 0.6667, 0.375, 0.6667, 0.25, 0.7333, 0.5, 0.7333, 0.625, 0.6667, 0.625, 0.6667, 0.5, 0.7333, 0.75, 0.7333, 0.875, 0.6667, 0.875, 0.6667, 0.75, 0.6667, 0.875, 0.6333, 1.0, 0.6, 0.875, 0.6333, 0.0, 0.6667, 0.125, 0.6, 0.125, 0.6667, 0.25, 0.6667, 0.375, 0.6, 0.375, 0.6, 0.25, 0.6667, 0.5, 0.6667, 0.625, 0.6, 0.625, 0.6, 0.5, 0.6667, 0.75, 0.6667, 0.875, 0.6, 0.875, 0.6, 0.75, 0.6667, 0.125, 0.6667, 0.25, 0.6, 0.25, 0.6, 0.125, 0.6667, 0.375, 0.6667, 0.5, 0.6, 0.5, 0.6, 0.375, 0.6667, 0.625, 0.6667, 0.75, 0.6, 0.75, 0.6, 0.625, 0.6, 0.25, 0.6, 0.375, 0.5333, 0.375, 0.5333, 0.25, 0.6, 0.5, 0.6, 0.625, 0.5333, 0.625, 0.5333, 0.5, 0.6, 0.75, 0.6, 0.875, 0.5333, 0.875, 0.5333, 0.75, 0.6, 0.125, 0.6, 0.25, 0.5333, 0.25, 0.5333, 0.125, 0.6, 0.375, 0.6, 0.5, 0.5333, 0.5, 0.5333, 0.375, 0.6, 0.625, 0.6, 0.75, 0.5333, 0.75, 0.5333, 0.625, 0.6, 0.875, 0.5667, 1.0, 0.5333, 0.875, 0.5667, 0.0, 0.6, 0.125, 0.5333, 0.125, 0.5333, 0.125, 0.5333, 0.25, 0.4667, 0.25, 0.4667, 0.125, 0.5333, 0.375, 0.5333, 0.5, 0.4667, 0.5, 0.4667, 0.375, 0.5333, 0.625, 0.5333, 0.75, 0.4667, 0.75, 0.4667, 0.625, 0.5333, 0.875, 0.5, 1.0, 0.4667, 0.875, 0.5, 0.0, 0.5333, 0.125, 0.4667, 0.125, 0.5333, 0.25, 0.5333, 0.375, 0.4667, 0.375, 0.4667, 0.25, 0.5333, 0.5, 0.5333, 0.625, 0.4667, 0.625, 0.4667, 0.5, 0.5333, 0.75, 0.5333, 0.875, 0.4667, 0.875, 0.4667, 0.75, 0.4667, 0.375, 0.4667, 0.5, 0.4, 0.5, 0.4, 0.375, 0.4667, 0.625, 0.4667, 0.75, 0.4, 0.75, 0.4, 0.625, 0.4667, 0.875, 0.4333, 1.0, 0.4, 0.875, 0.4333, 0.0, 0.4667, 0.125, 0.4, 0.125, 0.4667, 0.25, 0.4667, 0.375, 0.4, 0.375, 0.4, 0.25, 0.4667, 0.5, 0.4667, 0.625, 0.4, 0.625, 0.4, 0.5, 0.4667, 0.75, 0.4667, 0.875, 0.4, 0.875, 0.4, 0.75, 0.4667, 0.125, 0.4667, 0.25, 0.4, 0.25, 0.4, 0.125, 0.3667, 0.0, 0.4, 0.125, 0.3333, 0.125, 0.4, 0.25, 0.4, 0.375, 0.3333, 0.375, 0.3333, 0.25, 0.4, 0.5, 0.4, 0.625, 0.3333, 0.625, 0.3333, 0.5, 0.4, 0.75, 0.4, 0.875, 0.3333, 0.875, 0.3333, 0.75, 0.4, 0.125, 0.4, 0.25, 0.3333, 0.25, 0.3333, 0.125, 0.4, 0.375, 0.4, 0.5, 0.3333, 0.5, 0.3333, 0.375, 0.4, 0.625, 0.4, 0.75, 0.3333, 0.75, 0.3333, 0.625, 0.4, 0.875, 0.3667, 1.0, 0.3333, 0.875, 0.3333, 0.5, 0.3333, 0.625, 0.2667, 0.625, 0.2667, 0.5, 0.3333, 0.75, 0.3333, 0.875, 0.2667, 0.875, 0.2667, 0.75, 0.3333, 0.125, 0.3333, 0.25, 0.2667, 0.25, 0.2667, 0.125, 0.3333, 0.375, 0.3333, 0.5, 0.2667, 0.5, 0.2667, 0.375, 0.3333, 0.625, 0.3333, 0.75, 0.2667, 0.75, 0.2667, 0.625, 0.3333, 0.875, 0.3, 1.0, 0.2667, 0.875, 0.3, 0.0, 0.3333, 0.125, 0.2667, 0.125, 0.3333, 0.25, 0.3333, 0.375, 0.2667, 0.375, 0.2667, 0.25, 0.2667, 0.125, 0.2667, 0.25, 0.2, 0.25, 0.2, 0.125, 0.2667, 0.375, 0.2667, 0.5, 0.2, 0.5, 0.2, 0.375, 0.2667, 0.625, 0.2667, 0.75, 0.2, 0.75, 0.2, 0.625, 0.2667, 0.875, 0.2333, 1.0, 0.2, 0.875, 0.2333, 0.0, 0.2667, 0.125, 0.2, 0.125, 0.2667, 0.25, 0.2667, 0.375, 0.2, 0.375, 0.2, 0.25, 0.2667, 0.5, 0.2667, 0.625, 0.2, 0.625, 0.2, 0.5, 0.2667, 0.75, 0.2667, 0.875, 0.2, 0.875, 0.2, 0.75, 0.2, 0.625, 0.2, 0.75, 0.1333, 0.75, 0.1333, 0.625, 0.2, 0.875, 0.1667, 1.0, 0.1333, 0.875, 0.1667, 0.0, 0.2, 0.125, 0.1333, 0.125, 0.2, 0.25, 0.2, 0.375, 0.1333, 0.375, 0.1333, 0.25, 0.2, 0.5, 0.2, 0.625, 0.1333, 0.625, 0.1333, 0.5, 0.2, 0.75, 0.2, 0.875, 0.1333, 0.875, 0.1333, 0.75, 0.2, 0.125, 0.2, 0.25, 0.1333, 0.25, 0.1333, 0.125, 0.2, 0.375, 0.2, 0.5, 0.1333, 0.5, 0.1333, 0.375, 0.1, 0.0, 0.1333, 0.125, 0.06667, 0.125, 0.1333, 0.25, 0.1333, 0.375, 0.06667, 0.375, 0.06667, 0.25, 0.1333, 0.5, 0.1333, 0.625, 0.06667, 0.625, 0.06667, 0.5, 0.1333, 0.75, 0.1333, 0.875, 0.06667, 0.875, 0.06667, 0.75, 0.1333, 0.125, 0.1333, 0.25, 0.06667, 0.25, 0.06667, 0.125, 0.1333, 0.375, 0.1333, 0.5, 0.06667, 0.5, 0.06667, 0.375, 0.1333, 0.625, 0.1333, 0.75, 0.06667, 0.75, 0.06667, 0.625, 0.1333, 0.875, 0.1, 1.0, 0.06667, 0.875, 0.06667, 0.75, 0.06667, 0.875, 0.0, 0.875, 2.98e-08, 0.75, 0.06667, 0.125, 0.06667, 0.25, 2.98e-08, 0.25, 0.0, 0.125, 0.06667, 0.375, 0.06667, 0.5, 0.0, 0.5, 2.98e-08, 0.375, 0.06667, 0.625, 0.06667, 0.75, 2.98e-08, 0.75, 2.98e-08, 0.625, 0.06667, 0.875, 0.03333, 1.0, 0.0, 0.875, 0.03333, 0.0, 0.06667, 0.125, 0.0, 0.125, 0.06667, 0.25, 0.06667, 0.375, 2.98e-08, 0.375, 2.98e-08, 0.25, 0.06667, 0.5, 0.06667, 0.625, 2.98e-08, 0.625, 0.0, 0.5, 1.0, 0.125, 1.0, 0.25, 0.9333, 0.25, 0.9333, 0.125, 1.0, 0.375, 1.0, 0.5, 0.9333, 0.5, 0.9333, 0.375, 1.0, 0.625, 1.0, 0.75, 0.9333, 0.75, 0.9333, 0.625, 1.0, 0.875, 0.9667, 1.0, 0.9333, 0.875, 0.9667, 0.0, 1.0, 0.125, 0.9333, 0.125, 1.0, 0.25, 1.0, 0.375, 0.9333, 0.375, 0.9333, 0.25, 1.0, 0.5, 1.0, 0.625, 0.9333, 0.625, 0.9333, 0.5, 1.0, 0.75, 1.0, 0.875, 0.9333, 0.875, 0.9333, 0.75, 0.9333, 0.875, 0.9, 1.0, 0.8667, 0.875, 0.9, 0.0, 0.9333, 0.125, 0.8667, 0.125, 0.9333, 0.25, 0.9333, 0.375, 0.8667, 0.375, 0.8667, 0.25, 0.9333, 0.5, 0.9333, 0.625, 0.8667, 0.625, 0.8667, 0.5, 0.9333, 0.75, 0.9333, 0.875, 0.8667, 0.875, 0.8667, 0.75, 0.9333, 0.125, 0.9333, 0.25, 0.8667, 0.25, 0.8667, 0.125, 0.9333, 0.375, 0.9333, 0.5, 0.8667, 0.5, 0.8667, 0.375, 0.9333, 0.625, 0.9333, 0.75, 0.8667, 0.75, 0.8667, 0.625, 0.8667, 0.25, 0.8667, 0.375, 0.8, 0.375, 0.8, 0.25, 0.8667, 0.5, 0.8667, 0.625, 0.8, 0.625, 0.8, 0.5, 0.8667, 0.75, 0.8667, 0.875, 0.8, 0.875, 0.8, 0.75, 0.8667, 0.125, 0.8667, 0.25, 0.8, 0.25, 0.8, 0.125, 0.8667, 0.375, 0.8667, 0.5, 0.8, 0.5, 0.8, 0.375, 0.8667, 0.625, 0.8667, 0.75, 0.8, 0.75, 0.8, 0.625, 0.8667, 0.875, 0.8333, 1.0, 0.8, 0.875, 0.8333, 0.0, 0.8667, 0.125, 0.8, 0.125, 0.8, 0.125, 0.8, 0.25, 0.7333, 0.25, 0.7333, 0.125, 0.8, 0.375, 0.8, 0.5, 0.7333, 0.5, 0.7333, 0.375, 0.8, 0.625, 0.8, 0.75, 0.7333, 0.75, 0.7333, 0.625, 0.8, 0.875, 0.7667, 1.0, 0.7333, 0.875, 0.7667, 0.0, 0.8, 0.125, 0.7333, 0.125, 0.8, 0.25, 0.8, 0.375, 0.7333, 0.375, 0.7333, 0.25, 0.8, 0.5, 0.8, 0.625, 0.7333, 0.625, 0.7333, 0.5, 0.8, 0.75, 0.8, 0.875, 0.7333, 0.875, 0.7333, 0.75])
me_sphere_001.materials.append(mat_material_003)
me_sphere_001.use_remesh_preserve_volume = False
me_sphere_001.use_remesh_preserve_attributes = False
me_sphere_001.use_mirror_vertex_groups = False
me_sphere_001.update()
me_cone_001 = bpy.data.meshes.new('Cone.001')
me_cone_001.from_pydata([(5.217e-09, 1.973, -1.446), (2.124, -0.007, -1.446), (-9.293e-08, -1.282, -1.446), (-2.124, -0.007, -1.446), (0.0, 3.814e-10, 1.009)], [], [(0, 4, 1), (1, 4, 2), (2, 4, 3), (3, 4, 0), (0, 1, 2, 3)])
_uv = me_cone_001.uv_layers.new(name='UVMap')
_uv.uv.foreach_set('vector', [0.25, 0.49, 0.25, 0.25, 0.49, 0.25, 0.49, 0.25, 0.25, 0.25, 0.25, 0.01, 0.25, 0.01, 0.25, 0.25, 0.01, 0.25, 0.01, 0.25, 0.25, 0.25, 0.25, 0.49, 0.75, 0.49, 0.99, 0.25, 0.75, 0.01, 0.51, 0.25])
me_cone_001.materials.append(mat_material_004)
me_cone_001.use_remesh_preserve_volume = False
me_cone_001.use_remesh_preserve_attributes = False
me_cone_001.use_mirror_vertex_groups = False
me_cone_001.update()
me_sphere_003 = bpy.data.meshes.new('Sphere.003')
me_sphere_003.from_pydata([(0.0, 0.866, -0.5), (0.0, 0.5, -0.866), (-8.875e-08, 2.884e-08, 1.0), (0.2939, 0.4045, 0.866), (0.509, 0.7006, 0.5), (0.5878, 0.809, -4.371e-08), (0.509, 0.7006, -0.5), (0.2939, 0.4045, -0.866), (0.4755, 0.1545, 0.866), (0.8236, 0.2676, 0.5), (0.9511, 0.309, -4.371e-08), (0.8236, 0.2676, -0.5), (0.4755, 0.1545, -0.866), (0.4755, -0.1545, 0.866), (0.8236, -0.2676, 0.5), (0.9511, -0.309, -4.371e-08), (0.8236, -0.2676, -0.5), (0.4755, -0.1545, -0.866), (0.2939, -0.4045, 0.866), (0.509, -0.7006, 0.5), (0.5878, -0.809, -4.371e-08), (0.509, -0.7006, -0.5), (0.2939, -0.4045, -0.866), (3.046e-08, -0.5, 0.866), (3.046e-08, -0.866, 0.5), (-2.915e-08, -1.0, -4.371e-08), (-5.895e-08, -0.866, -0.5), (3.046e-08, -0.5, -0.866), (-0.2939, -0.4045, 0.866), (-0.509, -0.7006, 0.5), (-0.5878, -0.809, -4.371e-08), (-0.509, -0.7006, -0.5), (-0.2939, -0.4045, -0.866), (0.0, 1.51e-07, -1.0), (-0.4755, -0.1545, 0.866), (-0.8236, -0.2676, 0.5), (-0.9511, -0.309, -4.371e-08), (-0.8236, -0.2676, -0.5), (-0.4755, -0.1545, -0.866), (-0.4755, 0.1545, 0.866), (-0.8236, 0.2676, 0.5), (-0.9511, 0.309, -4.371e-08), (-0.8236, 0.2676, -0.5), (-0.4755, 0.1545, -0.866), (-0.2939, 0.4045, 0.866), (-0.509, 0.7006, 0.5), (-0.5878, 0.809, -4.371e-08), (-0.509, 0.7006, -0.5), (-0.2939, 0.4045, -0.866), (-8.875e-08, 0.5, 0.866), (-2.915e-08, 0.866, 0.5), (-8.875e-08, 1.0, -4.371e-08)], [], [(49, 2, 3), (33, 1, 7), (0, 51, 5, 6), (50, 49, 3, 4), (1, 0, 6, 7), (51, 50, 4, 5), (33, 7, 12), (6, 5, 10, 11), (4, 3, 8, 9), (7, 6, 11, 12), (5, 4, 9, 10), (3, 2, 8), (11, 10, 15, 16), (9, 8, 13, 14), (12, 11, 16, 17), (10, 9, 14, 15), (8, 2, 13), (33, 12, 17), (14, 13, 18, 19), (17, 16, 21, 22), (15, 14, 19, 20), (13, 2, 18), (33, 17, 22), (16, 15, 20, 21), (22, 21, 26, 27), (20, 19, 24, 25), (18, 2, 23), (33, 22, 27), (21, 20, 25, 26), (19, 18, 23, 24), (27, 26, 31, 32), (25, 24, 29, 30), (23, 2, 28), (33, 27, 32), (26, 25, 30, 31), (24, 23, 28, 29), (32, 31, 37, 38), (30, 29, 35, 36), (28, 2, 34), (33, 32, 38), (31, 30, 36, 37), (29, 28, 34, 35), (38, 37, 42, 43), (36, 35, 40, 41), (34, 2, 39), (33, 38, 43), (37, 36, 41, 42), (35, 34, 39, 40), (41, 40, 45, 46), (39, 2, 44), (33, 43, 48), (42, 41, 46, 47), (40, 39, 44, 45), (43, 42, 47, 48), (44, 2, 49), (33, 48, 1), (47, 46, 51, 0), (45, 44, 49, 50), (48, 47, 0, 1), (46, 45, 50, 51)])
_uv = me_sphere_003.uv_layers.new(name='UVMap')
_uv.uv.foreach_set('vector', [0.7, 0.8333, 0.65, 1.0, 0.6, 0.8333, 0.65, 0.0, 0.7, 0.1667, 0.6, 0.1667, 0.7, 0.3333, 0.7, 0.5, 0.6, 0.5, 0.6, 0.3333, 0.7, 0.6667, 0.7, 0.8333, 0.6, 0.8333, 0.6, 0.6667, 0.7, 0.1667, 0.7, 0.3333, 0.6, 0.3333, 0.6, 0.1667, 0.7, 0.5, 0.7, 0.6667, 0.6, 0.6667, 0.6, 0.5, 0.55, 0.0, 0.6, 0.1667, 0.5, 0.1667, 0.6, 0.3333, 0.6, 0.5, 0.5, 0.5, 0.5, 0.3333, 0.6, 0.6667, 0.6, 0.8333, 0.5, 0.8333, 0.5, 0.6667, 0.6, 0.1667, 0.6, 0.3333, 0.5, 0.3333, 0.5, 0.1667, 0.6, 0.5, 0.6, 0.6667, 0.5, 0.6667, 0.5, 0.5, 0.6, 0.8333, 0.55, 1.0, 0.5, 0.8333, 0.5, 0.3333, 0.5, 0.5, 0.4, 0.5, 0.4, 0.3333, 0.5, 0.6667, 0.5, 0.8333, 0.4, 0.8333, 0.4, 0.6667, 0.5, 0.1667, 0.5, 0.3333, 0.4, 0.3333, 0.4, 0.1667, 0.5, 0.5, 0.5, 0.6667, 0.4, 0.6667, 0.4, 0.5, 0.5, 0.8333, 0.45, 1.0, 0.4, 0.8333, 0.45, 0.0, 0.5, 0.1667, 0.4, 0.1667, 0.4, 0.6667, 0.4, 0.8333, 0.3, 0.8333, 0.3, 0.6667, 0.4, 0.1667, 0.4, 0.3333, 0.3, 0.3333, 0.3, 0.1667, 0.4, 0.5, 0.4, 0.6667, 0.3, 0.6667, 0.3, 0.5, 0.4, 0.8333, 0.35, 1.0, 0.3, 0.8333, 0.35, 0.0, 0.4, 0.1667, 0.3, 0.1667, 0.4, 0.3333, 0.4, 0.5, 0.3, 0.5, 0.3, 0.3333, 0.3, 0.1667, 0.3, 0.3333, 0.2, 0.3333, 0.2, 0.1667, 0.3, 0.5, 0.3, 0.6667, 0.2, 0.6667, 0.2, 0.5, 0.3, 0.8333, 0.25, 1.0, 0.2, 0.8333, 0.25, 0.0, 0.3, 0.1667, 0.2, 0.1667, 0.3, 0.3333, 0.3, 0.5, 0.2, 0.5, 0.2, 0.3333, 0.3, 0.6667, 0.3, 0.8333, 0.2, 0.8333, 0.2, 0.6667, 0.2, 0.1667, 0.2, 0.3333, 0.1, 0.3333, 0.1, 0.1667, 0.2, 0.5, 0.2, 0.6667, 0.1, 0.6667, 0.1, 0.5, 0.2, 0.8333, 0.15, 1.0, 0.1, 0.8333, 0.15, 0.0, 0.2, 0.1667, 0.1, 0.1667, 0.2, 0.3333, 0.2, 0.5, 0.1, 0.5, 0.1, 0.3333, 0.2, 0.6667, 0.2, 0.8333, 0.1, 0.8333, 0.1, 0.6667, 0.1, 0.1667, 0.1, 0.3333, 0.0, 0.3333, 0.0, 0.1667, 0.1, 0.5, 0.1, 0.6667, 0.0, 0.6667, 2.98e-08, 0.5, 0.1, 0.8333, 0.05, 1.0, 0.0, 0.8333, 0.05, 0.0, 0.1, 0.1667, 0.0, 0.1667, 0.1, 0.3333, 0.1, 0.5, 2.98e-08, 0.5, 0.0, 0.3333, 0.1, 0.6667, 0.1, 0.8333, 0.0, 0.8333, 0.0, 0.6667, 1.0, 0.1667, 1.0, 0.3333, 0.9, 0.3333, 0.9, 0.1667, 1.0, 0.5, 1.0, 0.6667, 0.9, 0.6667, 0.9, 0.5, 1.0, 0.8333, 0.95, 1.0, 0.9, 0.8333, 0.95, 0.0, 1.0, 0.1667, 0.9, 0.1667, 1.0, 0.3333, 1.0, 0.5, 0.9, 0.5, 0.9, 0.3333, 1.0, 0.6667, 1.0, 0.8333, 0.9, 0.8333, 0.9, 0.6667, 0.9, 0.5, 0.9, 0.6667, 0.8, 0.6667, 0.8, 0.5, 0.9, 0.8333, 0.85, 1.0, 0.8, 0.8333, 0.85, 0.0, 0.9, 0.1667, 0.8, 0.1667, 0.9, 0.3333, 0.9, 0.5, 0.8, 0.5, 0.8, 0.3333, 0.9, 0.6667, 0.9, 0.8333, 0.8, 0.8333, 0.8, 0.6667, 0.9, 0.1667, 0.9, 0.3333, 0.8, 0.3333, 0.8, 0.1667, 0.8, 0.8333, 0.75, 1.0, 0.7, 0.8333, 0.75, 0.0, 0.8, 0.1667, 0.7, 0.1667, 0.8, 0.3333, 0.8, 0.5, 0.7, 0.5, 0.7, 0.3333, 0.8, 0.6667, 0.8, 0.8333, 0.7, 0.8333, 0.7, 0.6667, 0.8, 0.1667, 0.8, 0.3333, 0.7, 0.3333, 0.7, 0.1667, 0.8, 0.5, 0.8, 0.6667, 0.7, 0.6667, 0.7, 0.5])
me_sphere_003.materials.append(mat_material_005)
me_sphere_003.use_remesh_preserve_volume = False
me_sphere_003.use_remesh_preserve_attributes = False
me_sphere_003.use_mirror_vertex_groups = False
me_sphere_003.update()
me_sphere_004 = bpy.data.meshes.new('Sphere.004')
me_sphere_004.from_pydata([(0.0, 0.866, -0.5), (0.0, 0.5, -0.866), (-8.875e-08, 2.884e-08, 1.0), (0.2939, 0.4045, 0.866), (0.509, 0.7006, 0.5), (0.5878, 0.809, -4.371e-08), (0.509, 0.7006, -0.5), (0.2939, 0.4045, -0.866), (0.4755, 0.1545, 0.866), (0.8236, 0.2676, 0.5), (0.9511, 0.309, -4.371e-08), (0.8236, 0.2676, -0.5), (0.4755, 0.1545, -0.866), (0.4755, -0.1545, 0.866), (0.8236, -0.2676, 0.5), (0.9511, -0.309, -4.371e-08), (0.8236, -0.2676, -0.5), (0.4755, -0.1545, -0.866), (0.2939, -0.4045, 0.866), (0.509, -0.7006, 0.5), (0.5878, -0.809, -4.371e-08), (0.509, -0.7006, -0.5), (0.2939, -0.4045, -0.866), (3.046e-08, -0.5, 0.866), (3.046e-08, -0.866, 0.5), (-2.915e-08, -1.0, -4.371e-08), (-5.895e-08, -0.866, -0.5), (3.046e-08, -0.5, -0.866), (-0.2939, -0.4045, 0.866), (-0.509, -0.7006, 0.5), (-0.5878, -0.809, -4.371e-08), (-0.509, -0.7006, -0.5), (-0.2939, -0.4045, -0.866), (0.0, 1.51e-07, -1.0), (-0.4755, -0.1545, 0.866), (-0.8236, -0.2676, 0.5), (-0.9511, -0.309, -4.371e-08), (-0.8236, -0.2676, -0.5), (-0.4755, -0.1545, -0.866), (-0.4755, 0.1545, 0.866), (-0.8236, 0.2676, 0.5), (-0.9511, 0.309, -4.371e-08), (-0.8236, 0.2676, -0.5), (-0.4755, 0.1545, -0.866), (-0.2939, 0.4045, 0.866), (-0.509, 0.7006, 0.5), (-0.5878, 0.809, -4.371e-08), (-0.509, 0.7006, -0.5), (-0.2939, 0.4045, -0.866), (-8.875e-08, 0.5, 0.866), (-2.915e-08, 0.866, 0.5), (-8.875e-08, 1.0, -4.371e-08)], [], [(49, 2, 3), (33, 1, 7), (0, 51, 5, 6), (50, 49, 3, 4), (1, 0, 6, 7), (51, 50, 4, 5), (33, 7, 12), (6, 5, 10, 11), (4, 3, 8, 9), (7, 6, 11, 12), (5, 4, 9, 10), (3, 2, 8), (11, 10, 15, 16), (9, 8, 13, 14), (12, 11, 16, 17), (10, 9, 14, 15), (8, 2, 13), (33, 12, 17), (14, 13, 18, 19), (17, 16, 21, 22), (15, 14, 19, 20), (13, 2, 18), (33, 17, 22), (16, 15, 20, 21), (22, 21, 26, 27), (20, 19, 24, 25), (18, 2, 23), (33, 22, 27), (21, 20, 25, 26), (19, 18, 23, 24), (27, 26, 31, 32), (25, 24, 29, 30), (23, 2, 28), (33, 27, 32), (26, 25, 30, 31), (24, 23, 28, 29), (32, 31, 37, 38), (30, 29, 35, 36), (28, 2, 34), (33, 32, 38), (31, 30, 36, 37), (29, 28, 34, 35), (38, 37, 42, 43), (36, 35, 40, 41), (34, 2, 39), (33, 38, 43), (37, 36, 41, 42), (35, 34, 39, 40), (41, 40, 45, 46), (39, 2, 44), (33, 43, 48), (42, 41, 46, 47), (40, 39, 44, 45), (43, 42, 47, 48), (44, 2, 49), (33, 48, 1), (47, 46, 51, 0), (45, 44, 49, 50), (48, 47, 0, 1), (46, 45, 50, 51)])
_uv = me_sphere_004.uv_layers.new(name='UVMap')
_uv.uv.foreach_set('vector', [0.7, 0.8333, 0.65, 1.0, 0.6, 0.8333, 0.65, 0.0, 0.7, 0.1667, 0.6, 0.1667, 0.7, 0.3333, 0.7, 0.5, 0.6, 0.5, 0.6, 0.3333, 0.7, 0.6667, 0.7, 0.8333, 0.6, 0.8333, 0.6, 0.6667, 0.7, 0.1667, 0.7, 0.3333, 0.6, 0.3333, 0.6, 0.1667, 0.7, 0.5, 0.7, 0.6667, 0.6, 0.6667, 0.6, 0.5, 0.55, 0.0, 0.6, 0.1667, 0.5, 0.1667, 0.6, 0.3333, 0.6, 0.5, 0.5, 0.5, 0.5, 0.3333, 0.6, 0.6667, 0.6, 0.8333, 0.5, 0.8333, 0.5, 0.6667, 0.6, 0.1667, 0.6, 0.3333, 0.5, 0.3333, 0.5, 0.1667, 0.6, 0.5, 0.6, 0.6667, 0.5, 0.6667, 0.5, 0.5, 0.6, 0.8333, 0.55, 1.0, 0.5, 0.8333, 0.5, 0.3333, 0.5, 0.5, 0.4, 0.5, 0.4, 0.3333, 0.5, 0.6667, 0.5, 0.8333, 0.4, 0.8333, 0.4, 0.6667, 0.5, 0.1667, 0.5, 0.3333, 0.4, 0.3333, 0.4, 0.1667, 0.5, 0.5, 0.5, 0.6667, 0.4, 0.6667, 0.4, 0.5, 0.5, 0.8333, 0.45, 1.0, 0.4, 0.8333, 0.45, 0.0, 0.5, 0.1667, 0.4, 0.1667, 0.4, 0.6667, 0.4, 0.8333, 0.3, 0.8333, 0.3, 0.6667, 0.4, 0.1667, 0.4, 0.3333, 0.3, 0.3333, 0.3, 0.1667, 0.4, 0.5, 0.4, 0.6667, 0.3, 0.6667, 0.3, 0.5, 0.4, 0.8333, 0.35, 1.0, 0.3, 0.8333, 0.35, 0.0, 0.4, 0.1667, 0.3, 0.1667, 0.4, 0.3333, 0.4, 0.5, 0.3, 0.5, 0.3, 0.3333, 0.3, 0.1667, 0.3, 0.3333, 0.2, 0.3333, 0.2, 0.1667, 0.3, 0.5, 0.3, 0.6667, 0.2, 0.6667, 0.2, 0.5, 0.3, 0.8333, 0.25, 1.0, 0.2, 0.8333, 0.25, 0.0, 0.3, 0.1667, 0.2, 0.1667, 0.3, 0.3333, 0.3, 0.5, 0.2, 0.5, 0.2, 0.3333, 0.3, 0.6667, 0.3, 0.8333, 0.2, 0.8333, 0.2, 0.6667, 0.2, 0.1667, 0.2, 0.3333, 0.1, 0.3333, 0.1, 0.1667, 0.2, 0.5, 0.2, 0.6667, 0.1, 0.6667, 0.1, 0.5, 0.2, 0.8333, 0.15, 1.0, 0.1, 0.8333, 0.15, 0.0, 0.2, 0.1667, 0.1, 0.1667, 0.2, 0.3333, 0.2, 0.5, 0.1, 0.5, 0.1, 0.3333, 0.2, 0.6667, 0.2, 0.8333, 0.1, 0.8333, 0.1, 0.6667, 0.1, 0.1667, 0.1, 0.3333, 0.0, 0.3333, 0.0, 0.1667, 0.1, 0.5, 0.1, 0.6667, 0.0, 0.6667, 2.98e-08, 0.5, 0.1, 0.8333, 0.05, 1.0, 0.0, 0.8333, 0.05, 0.0, 0.1, 0.1667, 0.0, 0.1667, 0.1, 0.3333, 0.1, 0.5, 2.98e-08, 0.5, 0.0, 0.3333, 0.1, 0.6667, 0.1, 0.8333, 0.0, 0.8333, 0.0, 0.6667, 1.0, 0.1667, 1.0, 0.3333, 0.9, 0.3333, 0.9, 0.1667, 1.0, 0.5, 1.0, 0.6667, 0.9, 0.6667, 0.9, 0.5, 1.0, 0.8333, 0.95, 1.0, 0.9, 0.8333, 0.95, 0.0, 1.0, 0.1667, 0.9, 0.1667, 1.0, 0.3333, 1.0, 0.5, 0.9, 0.5, 0.9, 0.3333, 1.0, 0.6667, 1.0, 0.8333, 0.9, 0.8333, 0.9, 0.6667, 0.9, 0.5, 0.9, 0.6667, 0.8, 0.6667, 0.8, 0.5, 0.9, 0.8333, 0.85, 1.0, 0.8, 0.8333, 0.85, 0.0, 0.9, 0.1667, 0.8, 0.1667, 0.9, 0.3333, 0.9, 0.5, 0.8, 0.5, 0.8, 0.3333, 0.9, 0.6667, 0.9, 0.8333, 0.8, 0.8333, 0.8, 0.6667, 0.9, 0.1667, 0.9, 0.3333, 0.8, 0.3333, 0.8, 0.1667, 0.8, 0.8333, 0.75, 1.0, 0.7, 0.8333, 0.75, 0.0, 0.8, 0.1667, 0.7, 0.1667, 0.8, 0.3333, 0.8, 0.5, 0.7, 0.5, 0.7, 0.3333, 0.8, 0.6667, 0.8, 0.8333, 0.7, 0.8333, 0.7, 0.6667, 0.8, 0.1667, 0.8, 0.3333, 0.7, 0.3333, 0.7, 0.1667, 0.8, 0.5, 0.8, 0.6667, 0.7, 0.6667, 0.7, 0.5])
me_sphere_004.materials.append(mat_material_005)
me_sphere_004.use_remesh_preserve_volume = False
me_sphere_004.use_remesh_preserve_attributes = False
me_sphere_004.use_mirror_vertex_groups = False
me_sphere_004.update()

# ---- objects
ob_body = bpy.data.objects.new('Body', me_sphere)
ob_head = bpy.data.objects.new('Head', me_sphere_001)
ob_beak = bpy.data.objects.new('Beak', me_cone_001)
ob_sphere = bpy.data.objects.new('Sphere', me_sphere_003)
ob_sphere_001 = bpy.data.objects.new('Sphere.001', me_sphere_004)

# ---- transforms, parenting, visibility, modifiers, constraints
ob_body.parent = ob_head
ob_body.matrix_parent_inverse = Matrix(((1.283, -0.0, -0.0, -0.0), (-0.0, 1.283, 0.0, 0.5296), (-0.0, -0.0, 1.283, -1.407), (-0.0, 0.0, -0.0, 1.0)))
ob_body.location = (0.0, 0.0, 0.0)
ob_body.lineart.crease_threshold = 0.0
ob_head.parent = ob_sphere_001
ob_head.matrix_parent_inverse = Matrix(((6.263, -0.0, 0.0, 2.023), (-0.0, 6.263, -0.0, 6.305), (-0.0, 0.0, 6.263, -8.947), (-0.0, 0.0, -0.0, 1.0)))
ob_head.location = (0.0, -0.4128, 1.097)
ob_head.scale = (0.7796, 0.7796, 0.7796)
ob_head.lineart.crease_threshold = 0.0
ob_beak.parent = ob_head
ob_beak.matrix_parent_inverse = Matrix(((1.283, -0.0, -0.0, -0.0), (-0.0, 1.283, 0.0, 0.5296), (-0.0, -0.0, 1.283, -1.407), (-0.0, 0.0, -0.0, 1.0)))
ob_beak.location = (0.0, -1.316, 0.9858)
ob_beak.rotation_euler = (1.571, 0.0, 0.0)
ob_beak.scale = (0.1752, 0.1752, 0.1752)
ob_beak.lineart.crease_threshold = 0.0
ob_sphere.location = (0.335, -1.007, 1.429)
ob_sphere.scale = (0.1597, 0.1597, 0.1597)
ob_sphere.lineart.crease_threshold = 0.0
ob_sphere_001.parent = ob_sphere
ob_sphere_001.matrix_parent_inverse = Matrix(((6.263, -0.0, -0.0, -2.098), (-0.0, 6.263, 0.0, 6.305), (-0.0, -0.0, 6.263, -8.947), (-0.0, 0.0, -0.0, 1.0)))
ob_sphere_001.location = (-0.323, -1.007, 1.429)
ob_sphere_001.scale = (0.1597, 0.1597, 0.1597)
ob_sphere_001.lineart.crease_threshold = 0.0

# ---- collection membership
col_collection.objects.link(ob_body)
col_collection.objects.link(ob_head)
col_collection.objects.link(ob_beak)
col_collection.objects.link(ob_sphere)
col_collection.objects.link(ob_sphere_001)

# ---- scene / render settings (as saved in the file)
scene.frame_start = 1; scene.frame_end = 250; scene.frame_set(1)
scene.render.engine = 'BLENDER_EEVEE_NEXT'
scene.cycles.use_denoising = False
scene.cycles.samples = 128
scene.cycles.sampling_pattern = 'TABULATED_SOBOL'
scene.cycles.use_adaptive_sampling = False
scene.cycles.use_light_tree = False
scene.view_settings.view_transform = 'Filmic'
bpy.context.view_layer.update()

# ---- added for rendering (the .blend has no active camera and no usable light): camera, sun
cam_auto = bpy.data.cameras.new('AutoCamera')
cam_auto.lens = 50.0
cam_auto.sensor_width = 36.0
cam_auto.clip_end = 1000.0
ob_auto_camera = bpy.data.objects.new('AutoCamera', cam_auto)
scene.collection.objects.link(ob_auto_camera)
ob_auto_camera.location = (4.61175, -5.38954, 4.14598)
ob_auto_camera.rotation_euler = (1.09748, -7.21219e-08, 0.694738)
scene.camera = ob_auto_camera
light_auto_sun = bpy.data.lights.new('AutoSun', 'SUN')
light_auto_sun.energy = 3.0
light_auto_sun.angle = 0.0523599
ob_auto_sun = bpy.data.objects.new('AutoSun', light_auto_sun)
scene.collection.objects.link(ob_auto_sun)
ob_auto_sun.rotation_euler = (0.872665, 0.174533, 0.523599)
bpy.context.view_layer.update()
